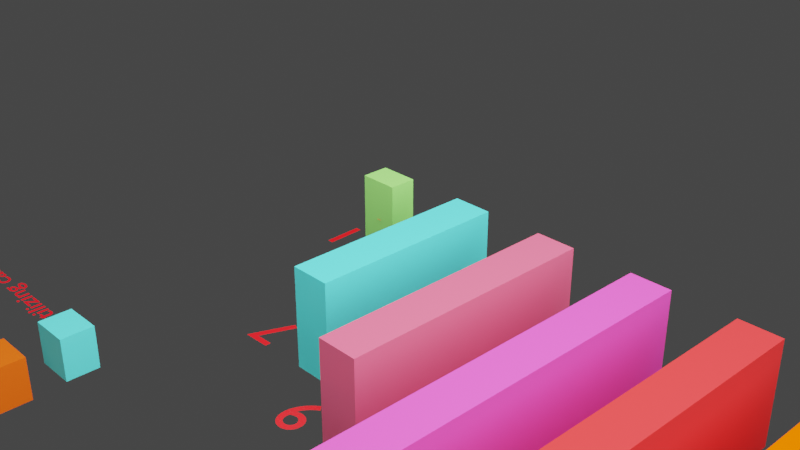 # Source: inverted_mental.blend  (saved by Blender 3.6.13; exported with 4.5.12 LTS)
import bpy
from mathutils import Matrix  # noqa: F401  (used for matrix-valued properties, if any)

bpy.ops.wm.read_factory_settings(use_empty=True)
scene = bpy.context.scene
scene.name = 'Scene'

# ---- collections
col_collection = bpy.data.collections.new('Collection'); scene.collection.children.link(col_collection)

# ---- materials (node trees are filled in below, after node groups)
mat_barmaterial0 = bpy.data.materials.new('BarMaterial0')
mat_barmaterial0.use_transparent_shadow = False
mat_barmaterial0.diffuse_color = (0.3747, 1.0, 0.21, 1.0)
mat_material_007 = bpy.data.materials.new('Material.007')
mat_material_007.use_transparent_shadow = False
mat_barmaterial1 = bpy.data.materials.new('BarMaterial1')
mat_barmaterial1.use_transparent_shadow = False
mat_barmaterial1.diffuse_color = (0.1248, 1.0, 0.9734, 1.0)
mat_material_006 = bpy.data.materials.new('Material.006')
mat_material_006.use_transparent_shadow = False
mat_barmaterial2 = bpy.data.materials.new('BarMaterial2')
mat_barmaterial2.use_transparent_shadow = False
mat_barmaterial2.diffuse_color = (0.9473, 0.1448, 0.2553, 1.0)
mat_material_005 = bpy.data.materials.new('Material.005')
mat_material_005.use_transparent_shadow = False
mat_barmaterial3 = bpy.data.materials.new('BarMaterial3')
mat_barmaterial3.use_transparent_shadow = False
mat_barmaterial3.diffuse_color = (1.0, 0.09759, 0.5906, 1.0)
mat_material_004 = bpy.data.materials.new('Material.004')
mat_material_004.use_transparent_shadow = False
mat_barmaterial4 = bpy.data.materials.new('BarMaterial4')
mat_barmaterial4.use_transparent_shadow = False
mat_barmaterial4.diffuse_color = (1.0, 0.04666, 0.04817, 1.0)
mat_material_003 = bpy.data.materials.new('Material.003')
mat_material_003.use_transparent_shadow = False
mat_barmaterial5 = bpy.data.materials.new('BarMaterial5')
mat_barmaterial5.use_transparent_shadow = False
mat_barmaterial5.diffuse_color = (1.0, 0.117, 0.0, 1.0)
mat_material_002 = bpy.data.materials.new('Material.002')
mat_material_002.use_transparent_shadow = False
mat_barmaterial6 = bpy.data.materials.new('BarMaterial6')
mat_barmaterial6.use_transparent_shadow = False
mat_barmaterial6.diffuse_color = (1.0, 0.4287, 0.003035, 1.0)
mat_material_001 = bpy.data.materials.new('Material.001')
mat_material_001.use_transparent_shadow = False
mat_material = bpy.data.materials.new('Material')
mat_material.use_transparent_shadow = False
mat_material_020 = bpy.data.materials.new('Material.020')
mat_material_020.use_transparent_shadow = False
mat_material_019 = bpy.data.materials.new('Material.019')
mat_material_019.use_transparent_shadow = False
mat_material_010 = bpy.data.materials.new('Material.010')
mat_material_010.use_transparent_shadow = False
mat_material_012 = bpy.data.materials.new('Material.012')
mat_material_012.use_transparent_shadow = False
mat_material_021 = bpy.data.materials.new('Material.021')
mat_material_021.use_transparent_shadow = False
mat_material_011 = bpy.data.materials.new('Material.011')
mat_material_011.use_transparent_shadow = False
mat_material_018 = bpy.data.materials.new('Material.018')
mat_material_018.use_transparent_shadow = False
mat_material_017 = bpy.data.materials.new('Material.017')
mat_material_017.use_transparent_shadow = False
mat_material_009 = bpy.data.materials.new('Material.009')
mat_material_009.use_transparent_shadow = False
mat_material_013 = bpy.data.materials.new('Material.013')
mat_material_013.use_transparent_shadow = False
mat_material_016 = bpy.data.materials.new('Material.016')
mat_material_016.use_transparent_shadow = False
mat_material_015 = bpy.data.materials.new('Material.015')
mat_material_015.use_transparent_shadow = False
mat_material_014 = bpy.data.materials.new('Material.014')
mat_material_014.use_transparent_shadow = False
mat_material_008 = bpy.data.materials.new('Material.008')
mat_material_008.use_transparent_shadow = False

# ---- material node trees
mat_material_007.use_nodes = True; mat_material_007.node_tree.nodes.clear()
_N = mat_material_007.node_tree.nodes; _L = mat_material_007.node_tree.links
n0 = _N.new('ShaderNodeBsdfPrincipled'); n0.name = 'Principled BSDF'; n0.location = (10, 300)
n0.distribution = 'GGX'
n0.subsurface_method = 'RANDOM_WALK_SKIN'
n0.inputs[0].default_value = (1.0, 0.001214, 0.006512, 1.0)
n0.inputs[3].default_value = 1.45
n0.inputs[27].default_value = (0.0, 0.0, 0.0, 1.0)
n0.inputs[28].default_value = 1.0
n1 = _N.new('ShaderNodeOutputMaterial'); n1.name = 'Material Output'; n1.location = (300, 300)
_L.new(n0.outputs[0], n1.inputs[0])
n1.is_active_output = True
mat_material_006.use_nodes = True; mat_material_006.node_tree.nodes.clear()
_N = mat_material_006.node_tree.nodes; _L = mat_material_006.node_tree.links
n0 = _N.new('ShaderNodeBsdfPrincipled'); n0.name = 'Principled BSDF'; n0.location = (10, 300)
n0.distribution = 'GGX'
n0.subsurface_method = 'RANDOM_WALK_SKIN'
n0.inputs[0].default_value = (1.0, 0.001214, 0.006512, 1.0)
n0.inputs[3].default_value = 1.45
n0.inputs[27].default_value = (0.0, 0.0, 0.0, 1.0)
n0.inputs[28].default_value = 1.0
n1 = _N.new('ShaderNodeOutputMaterial'); n1.name = 'Material Output'; n1.location = (300, 300)
_L.new(n0.outputs[0], n1.inputs[0])
n1.is_active_output = True
mat_material_005.use_nodes = True; mat_material_005.node_tree.nodes.clear()
_N = mat_material_005.node_tree.nodes; _L = mat_material_005.node_tree.links
n0 = _N.new('ShaderNodeBsdfPrincipled'); n0.name = 'Principled BSDF'; n0.location = (10, 300)
n0.distribution = 'GGX'
n0.subsurface_method = 'RANDOM_WALK_SKIN'
n0.inputs[0].default_value = (1.0, 0.001214, 0.006512, 1.0)
n0.inputs[3].default_value = 1.45
n0.inputs[27].default_value = (0.0, 0.0, 0.0, 1.0)
n0.inputs[28].default_value = 1.0
n1 = _N.new('ShaderNodeOutputMaterial'); n1.name = 'Material Output'; n1.location = (300, 300)
_L.new(n0.outputs[0], n1.inputs[0])
n1.is_active_output = True
mat_material_004.use_nodes = True; mat_material_004.node_tree.nodes.clear()
_N = mat_material_004.node_tree.nodes; _L = mat_material_004.node_tree.links
n0 = _N.new('ShaderNodeBsdfPrincipled'); n0.name = 'Principled BSDF'; n0.location = (10, 300)
n0.distribution = 'GGX'
n0.subsurface_method = 'RANDOM_WALK_SKIN'
n0.inputs[0].default_value = (1.0, 0.001214, 0.006512, 1.0)
n0.inputs[3].default_value = 1.45
n0.inputs[27].default_value = (0.0, 0.0, 0.0, 1.0)
n0.inputs[28].default_value = 1.0
n1 = _N.new('ShaderNodeOutputMaterial'); n1.name = 'Material Output'; n1.location = (300, 300)
_L.new(n0.outputs[0], n1.inputs[0])
n1.is_active_output = True
mat_material_003.use_nodes = True; mat_material_003.node_tree.nodes.clear()
_N = mat_material_003.node_tree.nodes; _L = mat_material_003.node_tree.links
n0 = _N.new('ShaderNodeBsdfPrincipled'); n0.name = 'Principled BSDF'; n0.location = (10, 300)
n0.distribution = 'GGX'
n0.subsurface_method = 'RANDOM_WALK_SKIN'
n0.inputs[0].default_value = (1.0, 0.002124, 0.01938, 1.0)
n0.inputs[3].default_value = 1.45
n0.inputs[27].default_value = (0.0, 0.0, 0.0, 1.0)
n0.inputs[28].default_value = 1.0
n1 = _N.new('ShaderNodeOutputMaterial'); n1.name = 'Material Output'; n1.location = (300, 300)
_L.new(n0.outputs[0], n1.inputs[0])
n1.is_active_output = True
mat_material_002.use_nodes = True; mat_material_002.node_tree.nodes.clear()
_N = mat_material_002.node_tree.nodes; _L = mat_material_002.node_tree.links
n0 = _N.new('ShaderNodeBsdfPrincipled'); n0.name = 'Principled BSDF'; n0.location = (10, 300)
n0.distribution = 'GGX'
n0.subsurface_method = 'RANDOM_WALK_SKIN'
n0.inputs[0].default_value = (1.0, 0.002124, 0.01938, 1.0)
n0.inputs[3].default_value = 1.45
n0.inputs[27].default_value = (0.0, 0.0, 0.0, 1.0)
n0.inputs[28].default_value = 1.0
n1 = _N.new('ShaderNodeOutputMaterial'); n1.name = 'Material Output'; n1.location = (300, 300)
_L.new(n0.outputs[0], n1.inputs[0])
n1.is_active_output = True
mat_material_001.use_nodes = True; mat_material_001.node_tree.nodes.clear()
_N = mat_material_001.node_tree.nodes; _L = mat_material_001.node_tree.links
n0 = _N.new('ShaderNodeBsdfPrincipled'); n0.name = 'Principled BSDF'; n0.location = (10, 300)
n0.distribution = 'GGX'
n0.subsurface_method = 'RANDOM_WALK_SKIN'
n0.inputs[0].default_value = (1.0, 0.002124, 0.01938, 1.0)
n0.inputs[3].default_value = 1.45
n0.inputs[27].default_value = (0.0, 0.0, 0.0, 1.0)
n0.inputs[28].default_value = 1.0
n1 = _N.new('ShaderNodeOutputMaterial'); n1.name = 'Material Output'; n1.location = (300, 300)
_L.new(n0.outputs[0], n1.inputs[0])
n1.is_active_output = True
mat_material.use_nodes = True; mat_material.node_tree.nodes.clear()
_N = mat_material.node_tree.nodes; _L = mat_material.node_tree.links
n0 = _N.new('ShaderNodeBsdfPrincipled'); n0.name = 'Principled BSDF'; n0.location = (10, 300)
n0.distribution = 'GGX'
n0.subsurface_method = 'RANDOM_WALK_SKIN'
n0.inputs[0].default_value = (1.0, 0.0, 0.009721, 1.0)
n0.inputs[3].default_value = 1.45
n0.inputs[27].default_value = (0.0, 0.0, 0.0, 1.0)
n0.inputs[28].default_value = 1.0
n1 = _N.new('ShaderNodeOutputMaterial'); n1.name = 'Material Output'; n1.location = (300, 300)
_L.new(n0.outputs[0], n1.inputs[0])
n1.is_active_output = True
mat_material_020.use_nodes = True; mat_material_020.node_tree.nodes.clear()
_N = mat_material_020.node_tree.nodes; _L = mat_material_020.node_tree.links
n0 = _N.new('ShaderNodeBsdfPrincipled'); n0.name = 'Principled BSDF'; n0.location = (10, 300)
n0.distribution = 'GGX'
n0.subsurface_method = 'RANDOM_WALK_SKIN'
n0.inputs[0].default_value = (1.0, 0.0, 0.009721, 1.0)
n0.inputs[3].default_value = 1.45
n0.inputs[27].default_value = (0.0, 0.0, 0.0, 1.0)
n0.inputs[28].default_value = 1.0
n1 = _N.new('ShaderNodeOutputMaterial'); n1.name = 'Material Output'; n1.location = (300, 300)
_L.new(n0.outputs[0], n1.inputs[0])
n1.is_active_output = True
mat_material_019.use_nodes = True; mat_material_019.node_tree.nodes.clear()
_N = mat_material_019.node_tree.nodes; _L = mat_material_019.node_tree.links
n0 = _N.new('ShaderNodeBsdfPrincipled'); n0.name = 'Principled BSDF'; n0.location = (10, 300)
n0.distribution = 'GGX'
n0.subsurface_method = 'RANDOM_WALK_SKIN'
n0.inputs[0].default_value = (1.0, 0.0, 0.009721, 1.0)
n0.inputs[3].default_value = 1.45
n0.inputs[27].default_value = (0.0, 0.0, 0.0, 1.0)
n0.inputs[28].default_value = 1.0
n1 = _N.new('ShaderNodeOutputMaterial'); n1.name = 'Material Output'; n1.location = (300, 300)
_L.new(n0.outputs[0], n1.inputs[0])
n1.is_active_output = True
mat_material_010.use_nodes = True; mat_material_010.node_tree.nodes.clear()
_N = mat_material_010.node_tree.nodes; _L = mat_material_010.node_tree.links
n0 = _N.new('ShaderNodeBsdfPrincipled'); n0.name = 'Principled BSDF'; n0.location = (10, 300)
n0.distribution = 'GGX'
n0.subsurface_method = 'RANDOM_WALK_SKIN'
n0.inputs[0].default_value = (1.0, 0.0, 0.009721, 1.0)
n0.inputs[3].default_value = 1.45
n0.inputs[27].default_value = (0.0, 0.0, 0.0, 1.0)
n0.inputs[28].default_value = 1.0
n1 = _N.new('ShaderNodeOutputMaterial'); n1.name = 'Material Output'; n1.location = (300, 300)
_L.new(n0.outputs[0], n1.inputs[0])
n1.is_active_output = True
mat_material_012.use_nodes = True; mat_material_012.node_tree.nodes.clear()
_N = mat_material_012.node_tree.nodes; _L = mat_material_012.node_tree.links
n0 = _N.new('ShaderNodeBsdfPrincipled'); n0.name = 'Principled BSDF'; n0.location = (10, 300)
n0.distribution = 'GGX'
n0.subsurface_method = 'RANDOM_WALK_SKIN'
n0.inputs[0].default_value = (1.0, 0.0, 0.009721, 1.0)
n0.inputs[3].default_value = 1.45
n0.inputs[27].default_value = (0.0, 0.0, 0.0, 1.0)
n0.inputs[28].default_value = 1.0
n1 = _N.new('ShaderNodeOutputMaterial'); n1.name = 'Material Output'; n1.location = (300, 300)
_L.new(n0.outputs[0], n1.inputs[0])
n1.is_active_output = True
mat_material_021.use_nodes = True; mat_material_021.node_tree.nodes.clear()
_N = mat_material_021.node_tree.nodes; _L = mat_material_021.node_tree.links
n0 = _N.new('ShaderNodeBsdfPrincipled'); n0.name = 'Principled BSDF'; n0.location = (10, 300)
n0.distribution = 'GGX'
n0.subsurface_method = 'RANDOM_WALK_SKIN'
n0.inputs[0].default_value = (1.0, 0.0, 0.009721, 1.0)
n0.inputs[3].default_value = 1.45
n0.inputs[27].default_value = (0.0, 0.0, 0.0, 1.0)
n0.inputs[28].default_value = 1.0
n1 = _N.new('ShaderNodeOutputMaterial'); n1.name = 'Material Output'; n1.location = (300, 300)
_L.new(n0.outputs[0], n1.inputs[0])
n1.is_active_output = True
mat_material_011.use_nodes = True; mat_material_011.node_tree.nodes.clear()
_N = mat_material_011.node_tree.nodes; _L = mat_material_011.node_tree.links
n0 = _N.new('ShaderNodeBsdfPrincipled'); n0.name = 'Principled BSDF'; n0.location = (10, 300)
n0.distribution = 'GGX'
n0.subsurface_method = 'RANDOM_WALK_SKIN'
n0.inputs[0].default_value = (1.0, 0.0, 0.009721, 1.0)
n0.inputs[3].default_value = 1.45
n0.inputs[27].default_value = (0.0, 0.0, 0.0, 1.0)
n0.inputs[28].default_value = 1.0
n1 = _N.new('ShaderNodeOutputMaterial'); n1.name = 'Material Output'; n1.location = (300, 300)
_L.new(n0.outputs[0], n1.inputs[0])
n1.is_active_output = True
mat_material_018.use_nodes = True; mat_material_018.node_tree.nodes.clear()
_N = mat_material_018.node_tree.nodes; _L = mat_material_018.node_tree.links
n0 = _N.new('ShaderNodeBsdfPrincipled'); n0.name = 'Principled BSDF'; n0.location = (10, 300)
n0.distribution = 'GGX'
n0.subsurface_method = 'RANDOM_WALK_SKIN'
n0.inputs[0].default_value = (1.0, 0.4287, 0.003035, 1.0)
n0.inputs[3].default_value = 1.45
n0.inputs[27].default_value = (0.0, 0.0, 0.0, 1.0)
n0.inputs[28].default_value = 1.0
n1 = _N.new('ShaderNodeOutputMaterial'); n1.name = 'Material Output'; n1.location = (300, 300)
_L.new(n0.outputs[0], n1.inputs[0])
n1.is_active_output = True
mat_material_017.use_nodes = True; mat_material_017.node_tree.nodes.clear()
_N = mat_material_017.node_tree.nodes; _L = mat_material_017.node_tree.links
n0 = _N.new('ShaderNodeBsdfPrincipled'); n0.name = 'Principled BSDF'; n0.location = (10, 300)
n0.distribution = 'GGX'
n0.subsurface_method = 'RANDOM_WALK_SKIN'
n0.inputs[0].default_value = (0.159, 0.4621, 1.0, 1.0)
n0.inputs[3].default_value = 1.45
n0.inputs[27].default_value = (0.0, 0.0, 0.0, 1.0)
n0.inputs[28].default_value = 1.0
n1 = _N.new('ShaderNodeOutputMaterial'); n1.name = 'Material Output'; n1.location = (300, 300)
_L.new(n0.outputs[0], n1.inputs[0])
n1.is_active_output = True
mat_material_009.use_nodes = True; mat_material_009.node_tree.nodes.clear()
_N = mat_material_009.node_tree.nodes; _L = mat_material_009.node_tree.links
n0 = _N.new('ShaderNodeBsdfPrincipled'); n0.name = 'Principled BSDF'; n0.location = (10, 300)
n0.distribution = 'GGX'
n0.subsurface_method = 'RANDOM_WALK_SKIN'
n0.inputs[0].default_value = (1.0, 0.117, 0.0, 1.0)
n0.inputs[3].default_value = 1.45
n0.inputs[27].default_value = (0.0, 0.0, 0.0, 1.0)
n0.inputs[28].default_value = 1.0
n1 = _N.new('ShaderNodeOutputMaterial'); n1.name = 'Material Output'; n1.location = (300, 300)
_L.new(n0.outputs[0], n1.inputs[0])
n1.is_active_output = True
mat_material_013.use_nodes = True; mat_material_013.node_tree.nodes.clear()
_N = mat_material_013.node_tree.nodes; _L = mat_material_013.node_tree.links
n0 = _N.new('ShaderNodeBsdfPrincipled'); n0.name = 'Principled BSDF'; n0.location = (10, 300)
n0.distribution = 'GGX'
n0.subsurface_method = 'RANDOM_WALK_SKIN'
n0.inputs[0].default_value = (1.0, 0.09759, 0.5906, 1.0)
n0.inputs[3].default_value = 1.45
n0.inputs[27].default_value = (0.0, 0.0, 0.0, 1.0)
n0.inputs[28].default_value = 1.0
n1 = _N.new('ShaderNodeOutputMaterial'); n1.name = 'Material Output'; n1.location = (300, 300)
_L.new(n0.outputs[0], n1.inputs[0])
n1.is_active_output = True
mat_material_016.use_nodes = True; mat_material_016.node_tree.nodes.clear()
_N = mat_material_016.node_tree.nodes; _L = mat_material_016.node_tree.links
n0 = _N.new('ShaderNodeBsdfPrincipled'); n0.name = 'Principled BSDF'; n0.location = (10, 300)
n0.distribution = 'GGX'
n0.subsurface_method = 'RANDOM_WALK_SKIN'
n0.inputs[0].default_value = (1.0, 0.04666, 0.04817, 1.0)
n0.inputs[3].default_value = 1.45
n0.inputs[27].default_value = (0.0, 0.0, 0.0, 1.0)
n0.inputs[28].default_value = 1.0
n1 = _N.new('ShaderNodeOutputMaterial'); n1.name = 'Material Output'; n1.location = (300, 300)
_L.new(n0.outputs[0], n1.inputs[0])
n1.is_active_output = True
mat_material_015.use_nodes = True; mat_material_015.node_tree.nodes.clear()
_N = mat_material_015.node_tree.nodes; _L = mat_material_015.node_tree.links
n0 = _N.new('ShaderNodeBsdfPrincipled'); n0.name = 'Principled BSDF'; n0.location = (10, 300)
n0.distribution = 'GGX'
n0.subsurface_method = 'RANDOM_WALK_SKIN'
n0.inputs[0].default_value = (0.1248, 1.0, 0.9734, 1.0)
n0.inputs[3].default_value = 1.45
n0.inputs[27].default_value = (0.0, 0.0, 0.0, 1.0)
n0.inputs[28].default_value = 1.0
n1 = _N.new('ShaderNodeOutputMaterial'); n1.name = 'Material Output'; n1.location = (300, 300)
_L.new(n0.outputs[0], n1.inputs[0])
n1.is_active_output = True
mat_material_014.use_nodes = True; mat_material_014.node_tree.nodes.clear()
_N = mat_material_014.node_tree.nodes; _L = mat_material_014.node_tree.links
n0 = _N.new('ShaderNodeBsdfPrincipled'); n0.name = 'Principled BSDF'; n0.location = (10, 300)
n0.distribution = 'GGX'
n0.subsurface_method = 'RANDOM_WALK_SKIN'
n0.inputs[0].default_value = (1.0, 0.305, 0.9473, 1.0)
n0.inputs[3].default_value = 1.45
n0.inputs[27].default_value = (0.0, 0.0, 0.0, 1.0)
n0.inputs[28].default_value = 1.0
n1 = _N.new('ShaderNodeOutputMaterial'); n1.name = 'Material Output'; n1.location = (300, 300)
_L.new(n0.outputs[0], n1.inputs[0])
n1.is_active_output = True
mat_material_008.use_nodes = True; mat_material_008.node_tree.nodes.clear()
_N = mat_material_008.node_tree.nodes; _L = mat_material_008.node_tree.links
n0 = _N.new('ShaderNodeBsdfPrincipled'); n0.name = 'Principled BSDF'; n0.location = (10, 300)
n0.distribution = 'GGX'
n0.subsurface_method = 'RANDOM_WALK_SKIN'
n0.inputs[0].default_value = (1.0, 0.001214, 0.006512, 1.0)
n0.inputs[3].default_value = 1.45
n0.inputs[27].default_value = (0.0, 0.0, 0.0, 1.0)
n0.inputs[28].default_value = 1.0
n1 = _N.new('ShaderNodeOutputMaterial'); n1.name = 'Material Output'; n1.location = (300, 300)
_L.new(n0.outputs[0], n1.inputs[0])
n1.is_active_output = True

# ---- world
world_world = bpy.data.worlds.new('World'); scene.world = world_world
world_world.use_nodes = True; world_world.node_tree.nodes.clear()
_N = world_world.node_tree.nodes; _L = world_world.node_tree.links
n0 = _N.new('ShaderNodeOutputWorld'); n0.name = 'World Output'; n0.location = (300, 300)
n1 = _N.new('ShaderNodeBackground'); n1.name = 'Background'; n1.location = (10, 300)
n1.inputs[0].default_value = (0.05088, 0.05088, 0.05088, 1.0)
_L.new(n1.outputs[0], n0.inputs[0])
n0.is_active_output = True
world_world.color = (0.05088, 0.05088, 0.05088)
world_world.use_sun_shadow = False
world_world.sun_shadow_jitter_overblur = 0.0

# ---- cameras
cam_camera = bpy.data.cameras.new('Camera')
cam_camera.clip_end = 100.0
cam_camera.ortho_scale = 7.314

# ---- lights
light_light = bpy.data.lights.new('Light', 'POINT')
light_light.transmission_factor = 0.0
light_light.energy = 1.2e+04
light_light.shadow_soft_size = 11.24
light_light.shadow_maximum_resolution = 0.006
light_light.use_absolute_resolution = True

# ---- meshes
me_bar_plot = bpy.data.meshes.new('bar_plot')
me_bar_plot.from_pydata([(0.0, 0.0, 0.0), (1.0, 0.0, 0.0), (2.0, 0.0, 0.0), (3.0, 0.0, 0.0), (4.0, 0.0, 0.0), (5.0, 0.0, 0.0), (6.0, 0.0, 0.0)], [], [])
me_bar_plot.update()
me_cube_001 = bpy.data.meshes.new('Cube.001')
me_cube_001.from_pydata([(-0.5, -0.5, -0.5), (-0.5, -0.5, 0.5), (-0.5, 0.5, -0.5), (-0.5, 0.5, 0.5), (0.5, -0.5, -0.5), (0.5, -0.5, 0.5), (0.5, 0.5, -0.5), (0.5, 0.5, 0.5)], [], [(0, 1, 3, 2), (2, 3, 7, 6), (6, 7, 5, 4), (4, 5, 1, 0), (2, 6, 4, 0), (7, 3, 1, 5)])
_uv = me_cube_001.uv_layers.new(name='UVMap')
_uv.uv.foreach_set('vector', [0.375, 0.0, 0.625, 0.0, 0.625, 0.25, 0.375, 0.25, 0.375, 0.25, 0.625, 0.25, 0.625, 0.5, 0.375, 0.5, 0.375, 0.5, 0.625, 0.5, 0.625, 0.75, 0.375, 0.75, 0.375, 0.75, 0.625, 0.75, 0.625, 1.0, 0.375, 1.0, 0.125, 0.5, 0.375, 0.5, 0.375, 0.75, 0.125, 0.75, 0.625, 0.5, 0.875, 0.5, 0.875, 0.75, 0.625, 0.75])
me_cube_001.materials.append(mat_barmaterial0)
me_cube_001.update()
me_cube_002 = bpy.data.meshes.new('Cube.002')
me_cube_002.from_pydata([(-0.5, -0.5, -0.5), (-0.5, -0.5, 0.5), (-0.5, 0.5, -0.5), (-0.5, 0.5, 0.5), (0.5, -0.5, -0.5), (0.5, -0.5, 0.5), (0.5, 0.5, -0.5), (0.5, 0.5, 0.5)], [], [(0, 1, 3, 2), (2, 3, 7, 6), (6, 7, 5, 4), (4, 5, 1, 0), (2, 6, 4, 0), (7, 3, 1, 5)])
_uv = me_cube_002.uv_layers.new(name='UVMap')
_uv.uv.foreach_set('vector', [0.375, 0.0, 0.625, 0.0, 0.625, 0.25, 0.375, 0.25, 0.375, 0.25, 0.625, 0.25, 0.625, 0.5, 0.375, 0.5, 0.375, 0.5, 0.625, 0.5, 0.625, 0.75, 0.375, 0.75, 0.375, 0.75, 0.625, 0.75, 0.625, 1.0, 0.375, 1.0, 0.125, 0.5, 0.375, 0.5, 0.375, 0.75, 0.125, 0.75, 0.625, 0.5, 0.875, 0.5, 0.875, 0.75, 0.625, 0.75])
me_cube_002.materials.append(mat_barmaterial1)
me_cube_002.update()
me_cube_003 = bpy.data.meshes.new('Cube.003')
me_cube_003.from_pydata([(-0.5, -0.5, -0.5), (-0.5, -0.5, 0.5), (-0.5, 0.5, -0.5), (-0.5, 0.5, 0.5), (0.5, -0.5, -0.5), (0.5, -0.5, 0.5), (0.5, 0.5, -0.5), (0.5, 0.5, 0.5)], [], [(0, 1, 3, 2), (2, 3, 7, 6), (6, 7, 5, 4), (4, 5, 1, 0), (2, 6, 4, 0), (7, 3, 1, 5)])
_uv = me_cube_003.uv_layers.new(name='UVMap')
_uv.uv.foreach_set('vector', [0.375, 0.0, 0.625, 0.0, 0.625, 0.25, 0.375, 0.25, 0.375, 0.25, 0.625, 0.25, 0.625, 0.5, 0.375, 0.5, 0.375, 0.5, 0.625, 0.5, 0.625, 0.75, 0.375, 0.75, 0.375, 0.75, 0.625, 0.75, 0.625, 1.0, 0.375, 1.0, 0.125, 0.5, 0.375, 0.5, 0.375, 0.75, 0.125, 0.75, 0.625, 0.5, 0.875, 0.5, 0.875, 0.75, 0.625, 0.75])
me_cube_003.materials.append(mat_barmaterial2)
me_cube_003.update()
me_cube_004 = bpy.data.meshes.new('Cube.004')
me_cube_004.from_pydata([(-0.5, -0.5, -0.5), (-0.5, -0.5, 0.5), (-0.5, 0.5, -0.5), (-0.5, 0.5, 0.5), (0.5, -0.5, -0.5), (0.5, -0.5, 0.5), (0.5, 0.5, -0.5), (0.5, 0.5, 0.5)], [], [(0, 1, 3, 2), (2, 3, 7, 6), (6, 7, 5, 4), (4, 5, 1, 0), (2, 6, 4, 0), (7, 3, 1, 5)])
_uv = me_cube_004.uv_layers.new(name='UVMap')
_uv.uv.foreach_set('vector', [0.375, 0.0, 0.625, 0.0, 0.625, 0.25, 0.375, 0.25, 0.375, 0.25, 0.625, 0.25, 0.625, 0.5, 0.375, 0.5, 0.375, 0.5, 0.625, 0.5, 0.625, 0.75, 0.375, 0.75, 0.375, 0.75, 0.625, 0.75, 0.625, 1.0, 0.375, 1.0, 0.125, 0.5, 0.375, 0.5, 0.375, 0.75, 0.125, 0.75, 0.625, 0.5, 0.875, 0.5, 0.875, 0.75, 0.625, 0.75])
me_cube_004.materials.append(mat_barmaterial3)
me_cube_004.update()
me_cube_005 = bpy.data.meshes.new('Cube.005')
me_cube_005.from_pydata([(-0.5, -0.5, -0.5), (-0.5, -0.5, 0.5), (-0.5, 0.5, -0.5), (-0.5, 0.5, 0.5), (0.5, -0.5, -0.5), (0.5, -0.5, 0.5), (0.5, 0.5, -0.5), (0.5, 0.5, 0.5)], [], [(0, 1, 3, 2), (2, 3, 7, 6), (6, 7, 5, 4), (4, 5, 1, 0), (2, 6, 4, 0), (7, 3, 1, 5)])
_uv = me_cube_005.uv_layers.new(name='UVMap')
_uv.uv.foreach_set('vector', [0.375, 0.0, 0.625, 0.0, 0.625, 0.25, 0.375, 0.25, 0.375, 0.25, 0.625, 0.25, 0.625, 0.5, 0.375, 0.5, 0.375, 0.5, 0.625, 0.5, 0.625, 0.75, 0.375, 0.75, 0.375, 0.75, 0.625, 0.75, 0.625, 1.0, 0.375, 1.0, 0.125, 0.5, 0.375, 0.5, 0.375, 0.75, 0.125, 0.75, 0.625, 0.5, 0.875, 0.5, 0.875, 0.75, 0.625, 0.75])
me_cube_005.materials.append(mat_barmaterial4)
me_cube_005.update()
me_cube_006 = bpy.data.meshes.new('Cube.006')
me_cube_006.from_pydata([(-0.5, -0.5, -0.5), (-0.5, -0.5, 0.5), (-0.5, 0.5, -0.5), (-0.5, 0.5, 0.5), (0.5, -0.5, -0.5), (0.5, -0.5, 0.5), (0.5, 0.5, -0.5), (0.5, 0.5, 0.5)], [], [(0, 1, 3, 2), (2, 3, 7, 6), (6, 7, 5, 4), (4, 5, 1, 0), (2, 6, 4, 0), (7, 3, 1, 5)])
_uv = me_cube_006.uv_layers.new(name='UVMap')
_uv.uv.foreach_set('vector', [0.375, 0.0, 0.625, 0.0, 0.625, 0.25, 0.375, 0.25, 0.375, 0.25, 0.625, 0.25, 0.625, 0.5, 0.375, 0.5, 0.375, 0.5, 0.625, 0.5, 0.625, 0.75, 0.375, 0.75, 0.375, 0.75, 0.625, 0.75, 0.625, 1.0, 0.375, 1.0, 0.125, 0.5, 0.375, 0.5, 0.375, 0.75, 0.125, 0.75, 0.625, 0.5, 0.875, 0.5, 0.875, 0.75, 0.625, 0.75])
me_cube_006.materials.append(mat_barmaterial5)
me_cube_006.update()
me_cube_007 = bpy.data.meshes.new('Cube.007')
me_cube_007.from_pydata([(-0.5, -0.5, -0.5), (-0.5, -0.5, 0.5), (-0.5, 0.5, -0.5), (-0.5, 0.5, 0.5), (0.5, -0.5, -0.5), (0.5, -0.5, 0.5), (0.5, 0.5, -0.5), (0.5, 0.5, 0.5)], [], [(0, 1, 3, 2), (2, 3, 7, 6), (6, 7, 5, 4), (4, 5, 1, 0), (2, 6, 4, 0), (7, 3, 1, 5)])
_uv = me_cube_007.uv_layers.new(name='UVMap')
_uv.uv.foreach_set('vector', [0.375, 0.0, 0.625, 0.0, 0.625, 0.25, 0.375, 0.25, 0.375, 0.25, 0.625, 0.25, 0.625, 0.5, 0.375, 0.5, 0.375, 0.5, 0.625, 0.5, 0.625, 0.75, 0.375, 0.75, 0.375, 0.75, 0.625, 0.75, 0.625, 1.0, 0.375, 1.0, 0.125, 0.5, 0.375, 0.5, 0.375, 0.75, 0.125, 0.75, 0.625, 0.5, 0.875, 0.5, 0.875, 0.75, 0.625, 0.75])
me_cube_007.materials.append(mat_barmaterial6)
me_cube_007.update()
me_cube_010 = bpy.data.meshes.new('Cube.010')
me_cube_010.from_pydata([(-1.0, -1.0, -1.0), (-1.0, -1.0, 1.0), (-1.0, 1.0, -1.0), (-1.0, 1.0, 1.0), (1.0, -1.0, -1.0), (1.0, -1.0, 1.0), (1.0, 1.0, -1.0), (1.0, 1.0, 1.0)], [], [(0, 1, 3, 2), (2, 3, 7, 6), (6, 7, 5, 4), (4, 5, 1, 0), (2, 6, 4, 0), (7, 3, 1, 5)])
_uv = me_cube_010.uv_layers.new(name='UVMap')
_uv.uv.foreach_set('vector', [0.375, 0.0, 0.625, 0.0, 0.625, 0.25, 0.375, 0.25, 0.375, 0.25, 0.625, 0.25, 0.625, 0.5, 0.375, 0.5, 0.375, 0.5, 0.625, 0.5, 0.625, 0.75, 0.375, 0.75, 0.375, 0.75, 0.625, 0.75, 0.625, 1.0, 0.375, 1.0, 0.125, 0.5, 0.375, 0.5, 0.375, 0.75, 0.125, 0.75, 0.625, 0.5, 0.875, 0.5, 0.875, 0.75, 0.625, 0.75])
me_cube_010.materials.append(mat_material_018)
me_cube_010.update()
me_cube_009 = bpy.data.meshes.new('Cube.009')
me_cube_009.from_pydata([(-1.0, -1.0, -1.0), (-1.0, -1.0, 1.0), (-1.0, 1.0, -1.0), (-1.0, 1.0, 1.0), (1.0, -1.0, -1.0), (1.0, -1.0, 1.0), (1.0, 1.0, -1.0), (1.0, 1.0, 1.0)], [], [(0, 1, 3, 2), (2, 3, 7, 6), (6, 7, 5, 4), (4, 5, 1, 0), (2, 6, 4, 0), (7, 3, 1, 5)])
_uv = me_cube_009.uv_layers.new(name='UVMap')
_uv.uv.foreach_set('vector', [0.375, 0.0, 0.625, 0.0, 0.625, 0.25, 0.375, 0.25, 0.375, 0.25, 0.625, 0.25, 0.625, 0.5, 0.375, 0.5, 0.375, 0.5, 0.625, 0.5, 0.625, 0.75, 0.375, 0.75, 0.375, 0.75, 0.625, 0.75, 0.625, 1.0, 0.375, 1.0, 0.125, 0.5, 0.375, 0.5, 0.375, 0.75, 0.125, 0.75, 0.625, 0.5, 0.875, 0.5, 0.875, 0.75, 0.625, 0.75])
me_cube_009.materials.append(mat_material_017)
me_cube_009.update()
me_cube_008 = bpy.data.meshes.new('Cube.008')
me_cube_008.from_pydata([(-1.0, -1.0, -1.0), (-1.0, -1.0, 1.0), (-1.0, 1.0, -1.0), (-1.0, 1.0, 1.0), (1.0, -1.0, -1.0), (1.0, -1.0, 1.0), (1.0, 1.0, -1.0), (1.0, 1.0, 1.0)], [], [(0, 1, 3, 2), (2, 3, 7, 6), (6, 7, 5, 4), (4, 5, 1, 0), (2, 6, 4, 0), (7, 3, 1, 5)])
_uv = me_cube_008.uv_layers.new(name='UVMap')
_uv.uv.foreach_set('vector', [0.375, 0.0, 0.625, 0.0, 0.625, 0.25, 0.375, 0.25, 0.375, 0.25, 0.625, 0.25, 0.625, 0.5, 0.375, 0.5, 0.375, 0.5, 0.625, 0.5, 0.625, 0.75, 0.375, 0.75, 0.375, 0.75, 0.625, 0.75, 0.625, 1.0, 0.375, 1.0, 0.125, 0.5, 0.375, 0.5, 0.375, 0.75, 0.125, 0.75, 0.625, 0.5, 0.875, 0.5, 0.875, 0.75, 0.625, 0.75])
me_cube_008.materials.append(mat_material_009)
me_cube_008.update()
me_cube_014 = bpy.data.meshes.new('Cube.014')
me_cube_014.from_pydata([(-1.0, -1.0, -1.0), (-1.0, -1.0, 1.0), (-1.0, 1.0, -1.0), (-1.0, 1.0, 1.0), (1.0, -1.0, -1.0), (1.0, -1.0, 1.0), (1.0, 1.0, -1.0), (1.0, 1.0, 1.0)], [], [(0, 1, 3, 2), (2, 3, 7, 6), (6, 7, 5, 4), (4, 5, 1, 0), (2, 6, 4, 0), (7, 3, 1, 5)])
_uv = me_cube_014.uv_layers.new(name='UVMap')
_uv.uv.foreach_set('vector', [0.375, 0.0, 0.625, 0.0, 0.625, 0.25, 0.375, 0.25, 0.375, 0.25, 0.625, 0.25, 0.625, 0.5, 0.375, 0.5, 0.375, 0.5, 0.625, 0.5, 0.625, 0.75, 0.375, 0.75, 0.375, 0.75, 0.625, 0.75, 0.625, 1.0, 0.375, 1.0, 0.125, 0.5, 0.375, 0.5, 0.375, 0.75, 0.125, 0.75, 0.625, 0.5, 0.875, 0.5, 0.875, 0.75, 0.625, 0.75])
me_cube_014.materials.append(mat_material_013)
me_cube_014.update()
me_cube_013 = bpy.data.meshes.new('Cube.013')
me_cube_013.from_pydata([(-1.0, -1.0, -1.0), (-1.0, -1.0, 1.0), (-1.0, 1.0, -1.0), (-1.0, 1.0, 1.0), (1.0, -1.0, -1.0), (1.0, -1.0, 1.0), (1.0, 1.0, -1.0), (1.0, 1.0, 1.0)], [], [(0, 1, 3, 2), (2, 3, 7, 6), (6, 7, 5, 4), (4, 5, 1, 0), (2, 6, 4, 0), (7, 3, 1, 5)])
_uv = me_cube_013.uv_layers.new(name='UVMap')
_uv.uv.foreach_set('vector', [0.375, 0.0, 0.625, 0.0, 0.625, 0.25, 0.375, 0.25, 0.375, 0.25, 0.625, 0.25, 0.625, 0.5, 0.375, 0.5, 0.375, 0.5, 0.625, 0.5, 0.625, 0.75, 0.375, 0.75, 0.375, 0.75, 0.625, 0.75, 0.625, 1.0, 0.375, 1.0, 0.125, 0.5, 0.375, 0.5, 0.375, 0.75, 0.125, 0.75, 0.625, 0.5, 0.875, 0.5, 0.875, 0.75, 0.625, 0.75])
me_cube_013.materials.append(mat_material_016)
me_cube_013.update()
me_cube_012 = bpy.data.meshes.new('Cube.012')
me_cube_012.from_pydata([(-1.0, -1.0, -1.0), (-1.0, -1.0, 1.0), (-1.0, 1.0, -1.0), (-1.0, 1.0, 1.0), (1.0, -1.0, -1.0), (1.0, -1.0, 1.0), (1.0, 1.0, -1.0), (1.0, 1.0, 1.0)], [], [(0, 1, 3, 2), (2, 3, 7, 6), (6, 7, 5, 4), (4, 5, 1, 0), (2, 6, 4, 0), (7, 3, 1, 5)])
_uv = me_cube_012.uv_layers.new(name='UVMap')
_uv.uv.foreach_set('vector', [0.375, 0.0, 0.625, 0.0, 0.625, 0.25, 0.375, 0.25, 0.375, 0.25, 0.625, 0.25, 0.625, 0.5, 0.375, 0.5, 0.375, 0.5, 0.625, 0.5, 0.625, 0.75, 0.375, 0.75, 0.375, 0.75, 0.625, 0.75, 0.625, 1.0, 0.375, 1.0, 0.125, 0.5, 0.375, 0.5, 0.375, 0.75, 0.125, 0.75, 0.625, 0.5, 0.875, 0.5, 0.875, 0.75, 0.625, 0.75])
me_cube_012.materials.append(mat_material_015)
me_cube_012.update()
me_cube_011 = bpy.data.meshes.new('Cube.011')
me_cube_011.from_pydata([(-1.0, -1.0, -1.0), (-1.0, -1.0, 1.0), (-1.0, 1.0, -1.0), (-1.0, 1.0, 1.0), (1.0, -1.0, -1.0), (1.0, -1.0, 1.0), (1.0, 1.0, -1.0), (1.0, 1.0, 1.0)], [], [(0, 1, 3, 2), (2, 3, 7, 6), (6, 7, 5, 4), (4, 5, 1, 0), (2, 6, 4, 0), (7, 3, 1, 5)])
_uv = me_cube_011.uv_layers.new(name='UVMap')
_uv.uv.foreach_set('vector', [0.375, 0.0, 0.625, 0.0, 0.625, 0.25, 0.375, 0.25, 0.375, 0.25, 0.625, 0.25, 0.625, 0.5, 0.375, 0.5, 0.375, 0.5, 0.625, 0.5, 0.625, 0.75, 0.375, 0.75, 0.375, 0.75, 0.625, 0.75, 0.625, 1.0, 0.375, 1.0, 0.125, 0.5, 0.375, 0.5, 0.375, 0.75, 0.125, 0.75, 0.625, 0.5, 0.875, 0.5, 0.875, 0.75, 0.625, 0.75])
me_cube_011.materials.append(mat_material_014)
me_cube_011.update()

# ---- curves / text
txt_text = bpy.data.curves.new('Text', 'FONT')
txt_text.dimensions = '2D'
txt_text.body = '1'
txt_text.materials.append(mat_material_007)
txt_text.size = 0.2
txt_text_001 = bpy.data.curves.new('Text.001', 'FONT')
txt_text_001.dimensions = '2D'
txt_text_001.body = '7'
txt_text_001.materials.append(mat_material_006)
txt_text_001.size = 1.5
txt_text_002 = bpy.data.curves.new('Text.002', 'FONT')
txt_text_002.dimensions = '2D'
txt_text_002.body = '9'
txt_text_002.materials.append(mat_material_005)
txt_text_002.size = 1.5
txt_text_003 = bpy.data.curves.new('Text.003', 'FONT')
txt_text_003.dimensions = '2D'
txt_text_003.body = '13'
txt_text_003.materials.append(mat_material_004)
txt_text_003.size = 1.5
txt_text_004 = bpy.data.curves.new('Text.004', 'FONT')
txt_text_004.dimensions = '2D'
txt_text_004.body = '15'
txt_text_004.materials.append(mat_material_003)
txt_text_004.size = 1.5
txt_text_005 = bpy.data.curves.new('Text.005', 'FONT')
txt_text_005.dimensions = '2D'
txt_text_005.body = '17'
txt_text_005.materials.append(mat_material_002)
txt_text_005.size = 1.5
txt_text_006 = bpy.data.curves.new('Text.006', 'FONT')
txt_text_006.dimensions = '2D'
txt_text_006.body = '19'
txt_text_006.materials.append(mat_material_001)
txt_text_006.size = 1.5
txt_text_013 = bpy.data.curves.new('Text.013', 'FONT')
txt_text_013.dimensions = '2D'
txt_text_013.body = 'Seeking support from loved ones/professionals'
txt_text_013.materials.append(mat_material)
txt_text_013.size = 0.3
txt_text_012 = bpy.data.curves.new('Text.012', 'FONT')
txt_text_012.dimensions = '2D'
txt_text_012.body = 'Industry Publications'
txt_text_012.materials.append(mat_material_020)
txt_text_012.size = 0.3
txt_text_011 = bpy.data.curves.new('Text.011', 'FONT')
txt_text_011.dimensions = '2D'
txt_text_011.body = 'Engaging in physical activities'
txt_text_011.materials.append(mat_material_019)
txt_text_011.size = 0.3
txt_text_010 = bpy.data.curves.new('Text.010', 'FONT')
txt_text_010.dimensions = '2D'
txt_text_010.body = 'Prioritizing sleep + healthy eating habits'
txt_text_010.materials.append(mat_material_010)
txt_text_010.size = 0.3
txt_text_007 = bpy.data.curves.new('Text.007', 'FONT')
txt_text_007.dimensions = '2D'
txt_text_007.body = 'Taking breaks to avoid burnout and recharge\n'
txt_text_007.materials.append(mat_material_012)
txt_text_007.size = 0.3
txt_text_009 = bpy.data.curves.new('Text.009', 'FONT')
txt_text_009.dimensions = '2D'
txt_text_009.body = 'Utilizing campus resources (e.g. academic counseling)'
txt_text_009.materials.append(mat_material_021)
txt_text_009.size = 0.3
txt_text_008 = bpy.data.curves.new('Text.008', 'FONT')
txt_text_008.dimensions = '2D'
txt_text_008.body = 'Online Research'
txt_text_008.materials.append(mat_material_011)
txt_text_008.size = 0.3
txt_text_014 = bpy.data.curves.new('Text.014', 'FONT')
txt_text_014.dimensions = '2D'
txt_text_014.body = '1'
txt_text_014.materials.append(mat_material_008)
txt_text_014.size = 1.5

# ---- objects
ob_bar_plot = bpy.data.objects.new('bar_plot', me_bar_plot)
ob_light = bpy.data.objects.new('Light', light_light)
ob_camera = bpy.data.objects.new('Camera', cam_camera)
ob_cube = bpy.data.objects.new('Cube', me_cube_001)
ob_text = bpy.data.objects.new('Text', txt_text)
ob_cube_001 = bpy.data.objects.new('Cube.001', me_cube_002)
ob_text_001 = bpy.data.objects.new('Text.001', txt_text_001)
ob_cube_002 = bpy.data.objects.new('Cube.002', me_cube_003)
ob_text_002 = bpy.data.objects.new('Text.002', txt_text_002)
ob_cube_003 = bpy.data.objects.new('Cube.003', me_cube_004)
ob_text_003 = bpy.data.objects.new('Text.003', txt_text_003)
ob_cube_004 = bpy.data.objects.new('Cube.004', me_cube_005)
ob_text_004 = bpy.data.objects.new('Text.004', txt_text_004)
ob_cube_005 = bpy.data.objects.new('Cube.005', me_cube_006)
ob_text_005 = bpy.data.objects.new('Text.005', txt_text_005)
ob_cube_006 = bpy.data.objects.new('Cube.006', me_cube_007)
ob_text_006 = bpy.data.objects.new('Text.006', txt_text_006)
ob_text_013 = bpy.data.objects.new('Text.013', txt_text_013)
ob_text_012 = bpy.data.objects.new('Text.012', txt_text_012)
ob_text_011 = bpy.data.objects.new('Text.011', txt_text_011)
ob_text_010 = bpy.data.objects.new('Text.010', txt_text_010)
ob_text_009 = bpy.data.objects.new('Text.009', txt_text_007)
ob_text_008 = bpy.data.objects.new('Text.008', txt_text_009)
ob_text_007 = bpy.data.objects.new('Text.007', txt_text_008)
ob_cube_013 = bpy.data.objects.new('Cube.013', me_cube_010)
ob_cube_012 = bpy.data.objects.new('Cube.012', me_cube_009)
ob_cube_011 = bpy.data.objects.new('Cube.011', me_cube_008)
ob_cube_010 = bpy.data.objects.new('Cube.010', me_cube_014)
ob_cube_009 = bpy.data.objects.new('Cube.009', me_cube_013)
ob_cube_008 = bpy.data.objects.new('Cube.008', me_cube_012)
ob_cube_007 = bpy.data.objects.new('Cube.007', me_cube_011)
ob_text_014 = bpy.data.objects.new('Text.014', txt_text_014)

# ---- transforms, parenting, visibility, modifiers, constraints
ob_bar_plot.location = (0.0, 0.0, 0.0)
ob_bar_plot.scale = (1.167, 0.07, 1.0)
ob_light.location = (4.842, -1.904, 5.904)
ob_light.rotation_euler = (0.6503, 0.05522, 1.866)
ob_light.scale = (0.7523, 0.861, 0.9214)
ob_light.lock_rotations_4d = False
ob_light.empty_display_type = 'ARROWS'
ob_light.color = (0.0, 0.0, 0.0, 0.0)
ob_light.lineart.crease_threshold = 0.0
ob_camera.location = (7.359, -6.926, 4.958)
ob_camera.rotation_euler = (1.109, 0.0, 0.8149)
ob_camera.lock_rotations_4d = False
ob_camera.empty_display_type = 'ARROWS'
ob_camera.color = (0.0, 0.0, 0.0, 0.0)
ob_camera.display_type = 'WIRE'
ob_camera.lineart.crease_threshold = 0.0
ob_cube.location = (0.0, -0.14, 0.0)
ob_cube.scale = (0.4, 0.28, 1.0)
ob_text.location = (0.0, -0.28, 0.1)
ob_text.rotation_euler = (0.0, 0.0, -1.571)
ob_text.scale = (0.36, 0.36, 0.36)
ob_cube_001.location = (1.0, -0.98, 0.0)
ob_cube_001.scale = (0.4, 1.96, 1.0)
ob_text_001.location = (1.114, -2.144, 0.1)
ob_text_001.rotation_euler = (0.0, 0.0, -3.111)
ob_text_001.scale = (0.36, 0.36, 0.36)
ob_cube_002.location = (2.0, -1.26, 0.0)
ob_cube_002.scale = (0.4, 2.52, 1.0)
ob_text_002.location = (2.148, -2.719, 0.1)
ob_text_002.rotation_euler = (0.0, 0.0, -3.112)
ob_text_002.scale = (0.36, 0.36, 0.36)
ob_cube_003.location = (3.0, -1.82, 0.0)
ob_cube_003.scale = (0.4, 3.64, 1.0)
ob_text_003.location = (3.251, -3.904, 0.1)
ob_text_003.rotation_euler = (0.0, 0.0, -3.185)
ob_text_003.scale = (0.36, 0.36, 0.36)
ob_cube_004.location = (4.0, -2.1, 0.0)
ob_cube_004.scale = (0.4, 4.2, 1.0)
ob_text_004.location = (4.218, -4.44, 0.1)
ob_text_004.rotation_euler = (0.0, 0.0, -3.128)
ob_text_004.scale = (0.36, 0.36, 0.36)
ob_cube_005.location = (5.0, -2.38, 0.0)
ob_cube_005.scale = (0.4, 4.76, 1.0)
ob_text_005.location = (5.262, -4.87, 0.1)
ob_text_005.rotation_euler = (0.0, 0.0, -3.113)
ob_text_005.scale = (0.36, 0.36, 0.36)
ob_cube_006.location = (6.0, -2.66, 0.0)
ob_cube_006.scale = (0.4, 5.32, 1.0)
ob_text_006.location = (6.182, -5.446, 0.1)
ob_text_006.rotation_euler = (0.0, 0.0, -3.114)
ob_text_006.scale = (0.36, 0.36, 0.36)
ob_text_013.location = (-0.4529, -6.337, 0.002403)
ob_text_013.rotation_euler = (0.0, -0.0, -3.166)
ob_text_013.scale = (0.9445, 0.766, 1.0)
ob_text_012.location = (-0.3986, -6.816, 0.002403)
ob_text_012.rotation_euler = (0.0, -0.0, -3.166)
ob_text_012.scale = (0.9445, 0.766, 1.0)
ob_text_011.location = (-0.4525, -4.105, 0.002403)
ob_text_011.rotation_euler = (0.0, -0.0, -3.166)
ob_text_011.scale = (0.9445, 0.766, 1.0)
ob_text_010.location = (-0.4182, -5.814, 0.002403)
ob_text_010.rotation_euler = (0.0, -0.0, -3.167)
ob_text_010.scale = (0.9445, 0.7661, 1.0)
ob_text_009.location = (-0.4594, -4.654, 0.002403)
ob_text_009.rotation_euler = (0.0, -0.0, -3.166)
ob_text_009.scale = (0.9445, 0.766, 1.0)
ob_text_008.location = (-0.4639, -3.446, 0.002403)
ob_text_008.rotation_euler = (-0.009955, -0.0009442, -3.152)
ob_text_008.scale = (0.9445, 0.7658, 1.0)
ob_text_007.location = (-0.4085, -5.246, 0.002403)
ob_text_007.rotation_euler = (0.0, -0.0, -3.167)
ob_text_007.scale = (0.9445, 0.7661, 1.0)
ob_cube_013.location = (-0.1152, -6.456, 0.002403)
ob_cube_013.scale = (0.1889, 0.1532, 0.2)
ob_cube_012.location = (-0.09187, -6.97, 0.002403)
ob_cube_012.scale = (0.1889, 0.1532, 0.2)
ob_cube_011.location = (-0.09947, -4.215, 0.002403)
ob_cube_011.scale = (0.1889, 0.1532, 0.2)
ob_cube_010.location = (-0.09277, -5.927, 0.002403)
ob_cube_010.scale = (0.1889, 0.1532, 0.2)
ob_cube_009.location = (-0.1064, -4.765, 0.002403)
ob_cube_009.scale = (0.1889, 0.1532, 0.2)
ob_cube_008.location = (-0.1453, -3.594, 0.002403)
ob_cube_008.scale = (0.1889, 0.1532, 0.2)
ob_cube_007.location = (-0.0855, -5.352, 0.002403)
ob_cube_007.scale = (0.1889, 0.1532, 0.2)
ob_text_014.location = (0.1779, -0.5795, 0.1)
ob_text_014.rotation_euler = (0.0, 0.0, -3.111)
ob_text_014.scale = (0.36, 0.36, 0.36)

# ---- collection membership
scene.collection.objects.link(ob_bar_plot)
col_collection.objects.link(ob_light)
col_collection.objects.link(ob_camera)
col_collection.objects.link(ob_cube)
col_collection.objects.link(ob_text)
col_collection.objects.link(ob_cube_001)
col_collection.objects.link(ob_text_001)
col_collection.objects.link(ob_cube_002)
col_collection.objects.link(ob_text_002)
col_collection.objects.link(ob_cube_003)
col_collection.objects.link(ob_text_003)
col_collection.objects.link(ob_cube_004)
col_collection.objects.link(ob_text_004)
col_collection.objects.link(ob_cube_005)
col_collection.objects.link(ob_text_005)
col_collection.objects.link(ob_cube_006)
col_collection.objects.link(ob_text_006)
col_collection.objects.link(ob_text_013)
col_collection.objects.link(ob_text_012)
col_collection.objects.link(ob_text_011)
col_collection.objects.link(ob_text_010)
col_collection.objects.link(ob_text_009)
col_collection.objects.link(ob_text_008)
col_collection.objects.link(ob_text_007)
col_collection.objects.link(ob_cube_013)
col_collection.objects.link(ob_cube_012)
col_collection.objects.link(ob_cube_011)
col_collection.objects.link(ob_cube_010)
col_collection.objects.link(ob_cube_009)
col_collection.objects.link(ob_cube_008)
col_collection.objects.link(ob_cube_007)
col_collection.objects.link(ob_text_014)

# ---- scene / render settings (as saved in the file)
scene.camera = ob_camera
scene.frame_start = 1; scene.frame_end = 250; scene.frame_set(2)
scene.render.engine = 'BLENDER_EEVEE_NEXT'
scene.cycles.sampling_pattern = 'TABULATED_SOBOL'
scene.view_settings.view_transform = 'Filmic'
bpy.context.view_layer.update()
